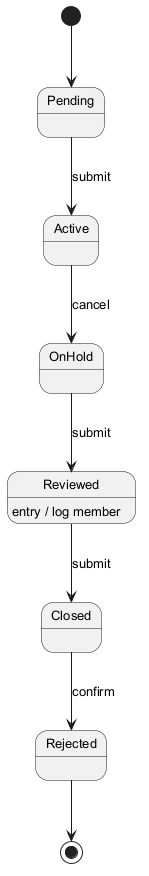

The diagram above was rendered by PlantUML. Its source (embedded in the PNG):
@startuml
skinparam backgroundColor #FFFFFF
skinparam classBackgroundColor #F3E5F5
skinparam classBorderColor #6A1B9A
skinparam defaultFontSize 13
[*] --> Pending
Pending --> Active : submit
Active --> OnHold : cancel
OnHold --> Reviewed : submit
Reviewed --> Closed : submit
Reviewed : entry / log member
Closed --> Rejected : confirm
Rejected --> [*]
@enduml